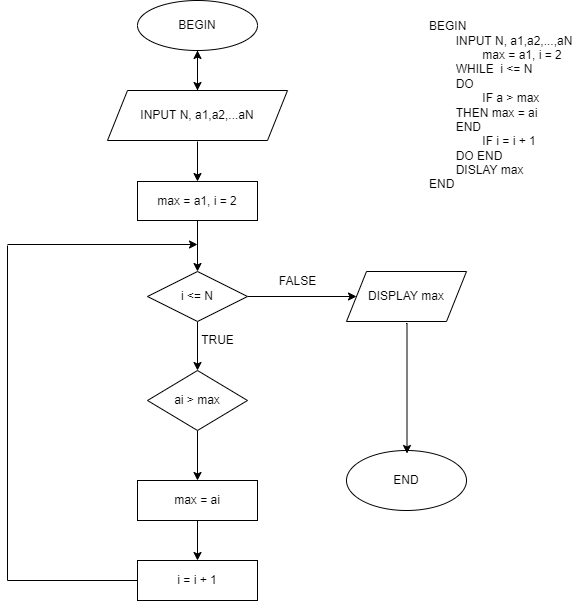

The diagram above was exported from draw.io. Its source (the exported page's mxGraphModel, read from the mxfile embedded in the PNG):
<mxGraphModel dx="1320" dy="587" grid="1" gridSize="10" guides="1" tooltips="1" connect="1" arrows="1" fold="1" page="1" pageScale="1" pageWidth="827" pageHeight="1169" math="0" shadow="0">
  <root>
    <mxCell id="WIyWlLk6GJQsqaUBKTNV-0" />
    <mxCell id="WIyWlLk6GJQsqaUBKTNV-1" parent="WIyWlLk6GJQsqaUBKTNV-0" />
    <mxCell id="ne0_BTKFkRM1nFORzndb-9" value="" style="edgeStyle=orthogonalEdgeStyle;rounded=0;orthogonalLoop=1;jettySize=auto;html=1;" edge="1" parent="WIyWlLk6GJQsqaUBKTNV-1">
      <mxGeometry relative="1" as="geometry">
        <mxPoint x="390" y="141" as="sourcePoint" />
        <mxPoint x="390" y="181" as="targetPoint" />
      </mxGeometry>
    </mxCell>
    <mxCell id="ne0_BTKFkRM1nFORzndb-10" value="" style="edgeStyle=orthogonalEdgeStyle;rounded=0;orthogonalLoop=1;jettySize=auto;html=1;" edge="1" parent="WIyWlLk6GJQsqaUBKTNV-1" source="ne0_BTKFkRM1nFORzndb-2" target="ne0_BTKFkRM1nFORzndb-5">
      <mxGeometry relative="1" as="geometry" />
    </mxCell>
    <mxCell id="ne0_BTKFkRM1nFORzndb-2" value="max = a1, i = 2" style="rounded=0;whiteSpace=wrap;html=1;" vertex="1" parent="WIyWlLk6GJQsqaUBKTNV-1">
      <mxGeometry x="330" y="181" width="120" height="39" as="geometry" />
    </mxCell>
    <mxCell id="ne0_BTKFkRM1nFORzndb-13" value="" style="edgeStyle=orthogonalEdgeStyle;rounded=0;orthogonalLoop=1;jettySize=auto;html=1;entryX=0.5;entryY=0;entryDx=0;entryDy=0;" edge="1" parent="WIyWlLk6GJQsqaUBKTNV-1" source="ne0_BTKFkRM1nFORzndb-3" target="ne0_BTKFkRM1nFORzndb-6">
      <mxGeometry relative="1" as="geometry">
        <mxPoint x="390" y="690" as="targetPoint" />
      </mxGeometry>
    </mxCell>
    <mxCell id="ne0_BTKFkRM1nFORzndb-3" value="max = ai" style="rounded=0;whiteSpace=wrap;html=1;" vertex="1" parent="WIyWlLk6GJQsqaUBKTNV-1">
      <mxGeometry x="330" y="480" width="120" height="40" as="geometry" />
    </mxCell>
    <mxCell id="ne0_BTKFkRM1nFORzndb-12" value="" style="edgeStyle=orthogonalEdgeStyle;rounded=0;orthogonalLoop=1;jettySize=auto;html=1;" edge="1" parent="WIyWlLk6GJQsqaUBKTNV-1" source="ne0_BTKFkRM1nFORzndb-4">
      <mxGeometry relative="1" as="geometry">
        <mxPoint x="390" y="480" as="targetPoint" />
      </mxGeometry>
    </mxCell>
    <mxCell id="ne0_BTKFkRM1nFORzndb-4" value="ai &amp;gt; max" style="rhombus;whiteSpace=wrap;html=1;" vertex="1" parent="WIyWlLk6GJQsqaUBKTNV-1">
      <mxGeometry x="340" y="370" width="100" height="60" as="geometry" />
    </mxCell>
    <mxCell id="ne0_BTKFkRM1nFORzndb-11" value="" style="edgeStyle=orthogonalEdgeStyle;rounded=0;orthogonalLoop=1;jettySize=auto;html=1;" edge="1" parent="WIyWlLk6GJQsqaUBKTNV-1" source="ne0_BTKFkRM1nFORzndb-5">
      <mxGeometry relative="1" as="geometry">
        <mxPoint x="390" y="370" as="targetPoint" />
      </mxGeometry>
    </mxCell>
    <mxCell id="ne0_BTKFkRM1nFORzndb-22" value="" style="edgeStyle=orthogonalEdgeStyle;rounded=0;orthogonalLoop=1;jettySize=auto;html=1;entryX=0;entryY=0.5;entryDx=0;entryDy=0;" edge="1" parent="WIyWlLk6GJQsqaUBKTNV-1" source="ne0_BTKFkRM1nFORzndb-5" target="ne0_BTKFkRM1nFORzndb-8">
      <mxGeometry relative="1" as="geometry">
        <mxPoint x="510" y="345" as="targetPoint" />
      </mxGeometry>
    </mxCell>
    <mxCell id="ne0_BTKFkRM1nFORzndb-5" value="i &amp;lt;= N" style="rhombus;whiteSpace=wrap;html=1;" vertex="1" parent="WIyWlLk6GJQsqaUBKTNV-1">
      <mxGeometry x="340" y="271" width="100" height="50" as="geometry" />
    </mxCell>
    <mxCell id="ne0_BTKFkRM1nFORzndb-6" value="i = i + 1" style="rounded=0;whiteSpace=wrap;html=1;" vertex="1" parent="WIyWlLk6GJQsqaUBKTNV-1">
      <mxGeometry x="330" y="560" width="120" height="40" as="geometry" />
    </mxCell>
    <mxCell id="ne0_BTKFkRM1nFORzndb-7" value="END" style="ellipse;whiteSpace=wrap;html=1;" vertex="1" parent="WIyWlLk6GJQsqaUBKTNV-1">
      <mxGeometry x="539" y="450" width="120" height="60" as="geometry" />
    </mxCell>
    <mxCell id="ne0_BTKFkRM1nFORzndb-39" value="" style="edgeStyle=orthogonalEdgeStyle;rounded=0;orthogonalLoop=1;jettySize=auto;html=1;" edge="1" parent="WIyWlLk6GJQsqaUBKTNV-1">
      <mxGeometry relative="1" as="geometry">
        <mxPoint x="598.5" y="323" as="sourcePoint" />
        <mxPoint x="599.5" y="453" as="targetPoint" />
        <Array as="points">
          <mxPoint x="599.5" y="323" />
        </Array>
      </mxGeometry>
    </mxCell>
    <mxCell id="ne0_BTKFkRM1nFORzndb-8" value="DISPLAY max" style="shape=parallelogram;perimeter=parallelogramPerimeter;whiteSpace=wrap;html=1;fixedSize=1;" vertex="1" parent="WIyWlLk6GJQsqaUBKTNV-1">
      <mxGeometry x="539" y="271" width="120" height="50" as="geometry" />
    </mxCell>
    <mxCell id="ne0_BTKFkRM1nFORzndb-44" value="" style="edgeStyle=orthogonalEdgeStyle;rounded=0;orthogonalLoop=1;jettySize=auto;html=1;" edge="1" parent="WIyWlLk6GJQsqaUBKTNV-1" source="ne0_BTKFkRM1nFORzndb-23" target="ne0_BTKFkRM1nFORzndb-24">
      <mxGeometry relative="1" as="geometry" />
    </mxCell>
    <mxCell id="ne0_BTKFkRM1nFORzndb-23" value="INPUT N, a1,a2,...aN" style="shape=parallelogram;perimeter=parallelogramPerimeter;whiteSpace=wrap;html=1;fixedSize=1;" vertex="1" parent="WIyWlLk6GJQsqaUBKTNV-1">
      <mxGeometry x="300" y="90" width="180" height="50" as="geometry" />
    </mxCell>
    <mxCell id="ne0_BTKFkRM1nFORzndb-26" value="" style="edgeStyle=orthogonalEdgeStyle;rounded=0;orthogonalLoop=1;jettySize=auto;html=1;" edge="1" parent="WIyWlLk6GJQsqaUBKTNV-1" source="ne0_BTKFkRM1nFORzndb-24">
      <mxGeometry relative="1" as="geometry">
        <mxPoint x="390" y="90" as="targetPoint" />
      </mxGeometry>
    </mxCell>
    <mxCell id="ne0_BTKFkRM1nFORzndb-24" value="BEGIN" style="ellipse;whiteSpace=wrap;html=1;" vertex="1" parent="WIyWlLk6GJQsqaUBKTNV-1">
      <mxGeometry x="330" width="120" height="50" as="geometry" />
    </mxCell>
    <mxCell id="ne0_BTKFkRM1nFORzndb-27" value="FALSE" style="text;html=1;align=center;verticalAlign=middle;resizable=0;points=[];autosize=1;strokeColor=none;fillColor=none;" vertex="1" parent="WIyWlLk6GJQsqaUBKTNV-1">
      <mxGeometry x="465" y="271" width="50" height="20" as="geometry" />
    </mxCell>
    <mxCell id="ne0_BTKFkRM1nFORzndb-34" value="" style="endArrow=none;html=1;rounded=0;" edge="1" parent="WIyWlLk6GJQsqaUBKTNV-1">
      <mxGeometry width="50" height="50" relative="1" as="geometry">
        <mxPoint x="200" y="580" as="sourcePoint" />
        <mxPoint x="200" y="245" as="targetPoint" />
      </mxGeometry>
    </mxCell>
    <mxCell id="ne0_BTKFkRM1nFORzndb-36" value="" style="endArrow=none;html=1;rounded=0;entryX=0;entryY=0.5;entryDx=0;entryDy=0;" edge="1" parent="WIyWlLk6GJQsqaUBKTNV-1" target="ne0_BTKFkRM1nFORzndb-6">
      <mxGeometry width="50" height="50" relative="1" as="geometry">
        <mxPoint x="200" y="580" as="sourcePoint" />
        <mxPoint x="250" y="670" as="targetPoint" />
      </mxGeometry>
    </mxCell>
    <mxCell id="ne0_BTKFkRM1nFORzndb-37" value="" style="endArrow=classic;html=1;rounded=0;" edge="1" parent="WIyWlLk6GJQsqaUBKTNV-1">
      <mxGeometry width="50" height="50" relative="1" as="geometry">
        <mxPoint x="200" y="244" as="sourcePoint" />
        <mxPoint x="390" y="244" as="targetPoint" />
      </mxGeometry>
    </mxCell>
    <mxCell id="ne0_BTKFkRM1nFORzndb-47" value="TRUE" style="text;html=1;align=center;verticalAlign=middle;resizable=0;points=[];autosize=1;strokeColor=none;fillColor=none;" vertex="1" parent="WIyWlLk6GJQsqaUBKTNV-1">
      <mxGeometry x="385" y="330" width="50" height="20" as="geometry" />
    </mxCell>
    <mxCell id="ne0_BTKFkRM1nFORzndb-49" value="BEGIN&lt;br&gt;&lt;span style=&quot;&quot;&gt;&#09;&lt;span style=&quot;&quot;&gt;&#09;&lt;/span&gt;&lt;/span&gt;&lt;span style=&quot;white-space: pre;&quot;&gt;&#09;&lt;/span&gt;INPUT N, a1,a2,...,aN&lt;br&gt;&lt;span style=&quot;&quot;&gt;&#09;&lt;span style=&quot;&quot;&gt;&#09;&lt;/span&gt;&lt;/span&gt;&lt;span style=&quot;white-space: pre;&quot;&gt;&#09;&lt;/span&gt;&lt;span style=&quot;white-space: pre;&quot;&gt;&#09;&lt;/span&gt;max = a1, i = 2&lt;br&gt;&lt;span style=&quot;&quot;&gt;&#09;&lt;/span&gt;&lt;span style=&quot;white-space: pre;&quot;&gt;&#09;&lt;/span&gt;WHILE&amp;nbsp;&amp;nbsp;i &amp;lt;= N&amp;nbsp;&lt;br&gt;&lt;span style=&quot;&quot;&gt;&#09;&lt;/span&gt;&lt;span style=&quot;white-space: pre;&quot;&gt;&#09;&lt;/span&gt;DO&lt;br&gt;&lt;span style=&quot;&quot;&gt;&#09;&lt;/span&gt;&lt;span style=&quot;&quot;&gt;&#09;&lt;/span&gt;&lt;span style=&quot;white-space: pre;&quot;&gt;&#09;&lt;/span&gt;&lt;span style=&quot;white-space: pre;&quot;&gt;&#09;&lt;/span&gt;IF a &amp;gt; max&lt;br&gt;&lt;span style=&quot;&quot;&gt;&#09;&lt;/span&gt;&lt;span style=&quot;&quot;&gt;&#09;&lt;/span&gt;&lt;span style=&quot;&quot;&gt;&#09;&lt;/span&gt;&lt;span style=&quot;white-space: pre;&quot;&gt;&#09;&lt;/span&gt;THEN max = ai&lt;br&gt;&lt;span style=&quot;&quot;&gt;&#09;&lt;span style=&quot;&quot;&gt;&#09;&lt;/span&gt;&lt;/span&gt;&lt;span style=&quot;white-space: pre;&quot;&gt;&#09;&lt;/span&gt;END&amp;nbsp;&lt;br&gt;&lt;span style=&quot;&quot;&gt;&#09;&lt;/span&gt;&lt;span style=&quot;&quot;&gt;&#09;&lt;/span&gt;&amp;nbsp; &lt;span style=&quot;white-space: pre;&quot;&gt;&#09;&lt;/span&gt;&lt;span style=&quot;white-space: pre;&quot;&gt;&#09;&lt;/span&gt;IF i = i + 1&lt;br&gt;&lt;span style=&quot;&quot;&gt;&#09;&lt;span style=&quot;white-space: pre;&quot;&gt;&#09;&lt;/span&gt;D&lt;/span&gt;O END&lt;br&gt;&lt;span style=&quot;white-space: pre;&quot;&gt;&#09;&lt;/span&gt;DISLAY max&lt;br&gt;END" style="text;html=1;align=left;verticalAlign=middle;resizable=0;points=[];autosize=1;strokeColor=none;fillColor=none;" vertex="1" parent="WIyWlLk6GJQsqaUBKTNV-1">
      <mxGeometry x="620" y="20" width="160" height="170" as="geometry" />
    </mxCell>
  </root>
</mxGraphModel>